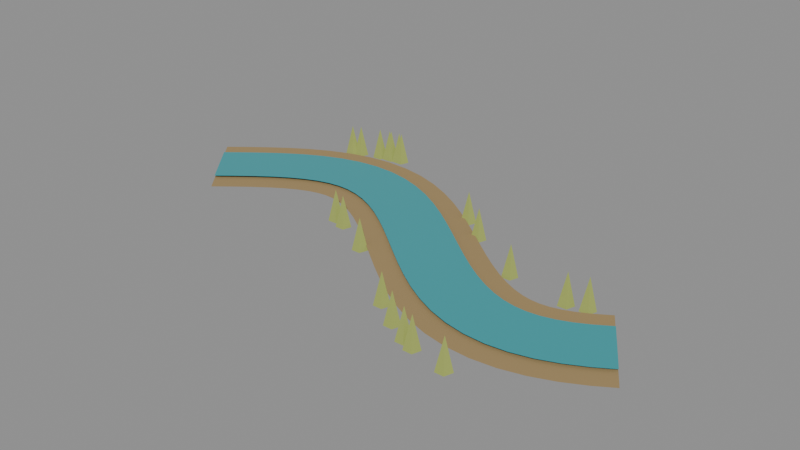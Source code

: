 # Source: FEATURE_FLOODPLAINS_GRASSLAND_v00.blend  (saved by Blender 5.2.44; exported with 4.5.12 LTS)
import bpy
from mathutils import Matrix  # noqa: F401  (used for matrix-valued properties, if any)

bpy.ops.wm.read_factory_settings(use_empty=True)
scene = bpy.context.scene
scene.name = 'FEATURE_FLOODPLAINS_GRASSLAND_v00'

# ---- materials (node trees are filled in below, after node groups)
mat_feature_silt = bpy.data.materials.new('Feature_silt')
mat_feature_silt.diffuse_color = (0.36, 0.25, 0.11, 1.0)
mat_feature_water = bpy.data.materials.new('Feature_water')
mat_feature_water.diffuse_color = (0.04, 0.35, 0.39, 1.0)
mat_feature_reeds = bpy.data.materials.new('Feature_reeds')
mat_feature_reeds.diffuse_color = (0.36, 0.42, 0.1, 1.0)

# ---- material node trees
mat_feature_silt.use_nodes = True; mat_feature_silt.node_tree.nodes.clear()
_N = mat_feature_silt.node_tree.nodes; _L = mat_feature_silt.node_tree.links
n0 = _N.new('ShaderNodeBsdfPrincipled'); n0.name = 'Principled BSDF'; n0.location = (-200, 100)
n0.inputs[0].default_value = (0.36, 0.25, 0.11, 1.0)
n0.inputs[2].default_value = 0.85
n0.inputs[10].default_value = 0.005
n1 = _N.new('ShaderNodeOutputMaterial'); n1.name = 'Material Output'; n1.location = (200, 100)
_L.new(n0.outputs[0], n1.inputs[0])
n1.is_active_output = True
mat_feature_water.use_nodes = True; mat_feature_water.node_tree.nodes.clear()
_N = mat_feature_water.node_tree.nodes; _L = mat_feature_water.node_tree.links
n0 = _N.new('ShaderNodeBsdfPrincipled'); n0.name = 'Principled BSDF'; n0.location = (-200, 100)
n0.inputs[0].default_value = (0.04, 0.35, 0.39, 1.0)
n0.inputs[2].default_value = 0.18
n0.inputs[10].default_value = 0.005
n1 = _N.new('ShaderNodeOutputMaterial'); n1.name = 'Material Output'; n1.location = (200, 100)
_L.new(n0.outputs[0], n1.inputs[0])
n1.is_active_output = True
mat_feature_reeds.use_nodes = True; mat_feature_reeds.node_tree.nodes.clear()
_N = mat_feature_reeds.node_tree.nodes; _L = mat_feature_reeds.node_tree.links
n0 = _N.new('ShaderNodeBsdfPrincipled'); n0.name = 'Principled BSDF'; n0.location = (-200, 100)
n0.inputs[0].default_value = (0.36, 0.42, 0.1, 1.0)
n0.inputs[2].default_value = 0.85
n0.inputs[10].default_value = 0.005
n1 = _N.new('ShaderNodeOutputMaterial'); n1.name = 'Material Output'; n1.location = (200, 100)
_L.new(n0.outputs[0], n1.inputs[0])
n1.is_active_output = True

# ---- meshes
me_alluvial_banks_003 = bpy.data.meshes.new('Alluvial_banks.003')
me_alluvial_banks_003.from_pydata([(-0.8799, 0.125, 0.017), (-0.6801, -0.125, 0.017), (-0.8268, 0.1674, 0.017), (-0.6292, -0.08433, 0.017), (-0.7713, 0.2101, 0.017), (-0.5807, -0.04689, 0.017), (-0.7133, 0.2515, 0.017), (-0.5347, -0.01404, 0.017), (-0.6522, 0.29, 0.017), (-0.4918, 0.01311, 0.017), (-0.5874, 0.324, 0.017), (-0.4526, 0.03386, 0.017), (-0.5186, 0.3517, 0.017), (-0.4174, 0.04813, 0.017), (-0.4459, 0.3708, 0.017), (-0.3861, 0.05648, 0.017), (-0.3705, 0.3796, 0.017), (-0.3575, 0.05985, 0.017), (-0.2944, 0.3769, 0.017), (-0.3296, 0.05885, 0.017), (-0.22, 0.3631, 0.017), (-0.3, 0.05327, 0.017), (-0.149, 0.3397, 0.017), (-0.267, 0.04227, 0.017), (-0.08215, 0.3089, 0.017), (-0.2299, 0.02502, 0.017), (-0.01915, 0.2725, 0.017), (-0.1888, 0.001242, 0.017), (0.04047, 0.2325, 0.017), (-0.1445, -0.02867, 0.017), (0.09724, 0.1903, 0.017), (-0.09724, -0.06382, 0.017), (0.1516, 0.1476, 0.017), (-0.04756, -0.1029, 0.017), (0.2036, 0.1058, 0.017), (0.004362, -0.1446, 0.017), (0.2535, 0.06642, 0.017), (0.05852, -0.1873, 0.017), (0.3009, 0.03096, 0.017), (0.1151, -0.2296, 0.017), (0.3455, 0.0006439, 0.017), (0.1745, -0.2699, 0.017), (0.3867, -0.02358, 0.017), (0.2373, -0.3065, 0.017), (0.4241, -0.04128, 0.017), (0.3039, -0.3378, 0.017), (0.4575, -0.05269, 0.017), (0.3745, -0.3618, 0.017), (0.4873, -0.05861, 0.017), (0.4487, -0.3763, 0.017), (0.5152, -0.05992, 0.017), (0.5248, -0.3798, 0.017), (0.5436, -0.05686, 0.017), (0.6004, -0.3718, 0.017), (0.5747, -0.04889, 0.017), (0.6733, -0.3533, 0.017), (0.6096, -0.03505, 0.017), (0.7424, -0.3262, 0.017), (0.6486, -0.01476, 0.017), (0.8074, -0.2925, 0.017), (0.6952, 0.01453, 0.017), (0.8648, -0.2568, 0.017)], [], [(0, 1, 3, 2), (2, 3, 5, 4), (4, 5, 7, 6), (6, 7, 9, 8), (8, 9, 11, 10), (10, 11, 13, 12), (12, 13, 15, 14), (14, 15, 17, 16), (16, 17, 19, 18), (18, 19, 21, 20), (20, 21, 23, 22), (22, 23, 25, 24), (24, 25, 27, 26), (26, 27, 29, 28), (28, 29, 31, 30), (30, 31, 33, 32), (32, 33, 35, 34), (34, 35, 37, 36), (36, 37, 39, 38), (38, 39, 41, 40), (40, 41, 43, 42), (42, 43, 45, 44), (44, 45, 47, 46), (46, 47, 49, 48), (48, 49, 51, 50), (50, 51, 53, 52), (52, 53, 55, 54), (54, 55, 57, 56), (56, 57, 59, 58), (58, 59, 61, 60)])
me_alluvial_banks_003.materials.append(mat_feature_silt)
me_alluvial_banks_003.update()
me_river_channel_003 = bpy.data.meshes.new('River_channel.003')
me_river_channel_003.from_pydata([(-0.8393, 0.07422, 0.025), (-0.7207, -0.07422, 0.025), (-0.7866, 0.1163, 0.025), (-0.6694, -0.03319, 0.025), (-0.7326, 0.1579, 0.025), (-0.6194, 0.005311, 0.025), (-0.677, 0.1975, 0.025), (-0.571, 0.03989, 0.025), (-0.6196, 0.2338, 0.025), (-0.5244, 0.06935, 0.025), (-0.56, 0.2651, 0.025), (-0.48, 0.0928, 0.025), (-0.4981, 0.29, 0.025), (-0.4379, 0.1098, 0.025), (-0.4338, 0.307, 0.025), (-0.3982, 0.1203, 0.025), (-0.3679, 0.3146, 0.025), (-0.3601, 0.1248, 0.025), (-0.3015, 0.3123, 0.025), (-0.3225, 0.1235, 0.025), (-0.2362, 0.3002, 0.025), (-0.2838, 0.1162, 0.025), (-0.173, 0.2793, 0.025), (-0.243, 0.1027, 0.025), (-0.1121, 0.2512, 0.025), (-0.1999, 0.08268, 0.025), (-0.05362, 0.2174, 0.025), (-0.1544, 0.05635, 0.025), (0.002901, 0.1794, 0.025), (-0.1069, 0.02437, 0.025), (0.05774, 0.1387, 0.025), (-0.05774, -0.0122, 0.025), (0.1111, 0.09668, 0.025), (-0.007114, -0.05206, 0.025), (0.1632, 0.05491, 0.025), (0.04484, -0.09376, 0.025), (0.2139, 0.01487, 0.025), (0.09812, -0.1358, 0.025), (0.2631, -0.02197, 0.025), (0.1529, -0.1767, 0.025), (0.3108, -0.0543, 0.025), (0.2092, -0.2149, 0.025), (0.3564, -0.08105, 0.025), (0.2676, -0.249, 0.025), (0.3997, -0.1015, 0.025), (0.3283, -0.2776, 0.025), (0.4406, -0.1155, 0.025), (0.3914, -0.299, 0.025), (0.4794, -0.1231, 0.025), (0.4566, -0.3118, 0.025), (0.5171, -0.1249, 0.025), (0.5229, -0.3148, 0.025), (0.5551, -0.1208, 0.025), (0.5889, -0.3078, 0.025), (0.5947, -0.1107, 0.025), (0.6533, -0.2915, 0.025), (0.6366, -0.09419, 0.025), (0.7154, -0.2671, 0.025), (0.6808, -0.07118, 0.025), (0.7752, -0.2361, 0.025), (0.7296, -0.04059, 0.025), (0.8304, -0.2017, 0.025)], [], [(0, 1, 3, 2), (2, 3, 5, 4), (4, 5, 7, 6), (6, 7, 9, 8), (8, 9, 11, 10), (10, 11, 13, 12), (12, 13, 15, 14), (14, 15, 17, 16), (16, 17, 19, 18), (18, 19, 21, 20), (20, 21, 23, 22), (22, 23, 25, 24), (24, 25, 27, 26), (26, 27, 29, 28), (28, 29, 31, 30), (30, 31, 33, 32), (32, 33, 35, 34), (34, 35, 37, 36), (36, 37, 39, 38), (38, 39, 41, 40), (40, 41, 43, 42), (42, 43, 45, 44), (44, 45, 47, 46), (46, 47, 49, 48), (48, 49, 51, 50), (50, 51, 53, 52), (52, 53, 55, 54), (54, 55, 57, 56), (56, 57, 59, 58), (58, 59, 61, 60)])
me_river_channel_003.materials.append(mat_feature_water)
me_river_channel_003.update()
me_cone_870 = bpy.data.meshes.new('Cone.870')
me_cone_870.from_pydata([(0.0, 0.025, -0.05), (0.02378, 0.007725, -0.05), (0.01469, -0.02023, -0.05), (-0.01469, -0.02023, -0.05), (-0.02378, 0.007725, -0.05), (0.0, 0.0, 0.05)], [], [(0, 5, 1), (1, 5, 2), (2, 5, 3), (0, 1, 2, 3, 4), (3, 5, 4), (4, 5, 0)])
_uv = me_cone_870.uv_layers.new(name='UVMap')
_uv.uv.foreach_set('vector', [0.25, 0.49, 0.25, 0.25, 0.4783, 0.3242, 0.4783, 0.3242, 0.25, 0.25, 0.3911, 0.05584, 0.3911, 0.05584, 0.25, 0.25, 0.1089, 0.05584, 0.75, 0.49, 0.9783, 0.3242, 0.8911, 0.05584, 0.6089, 0.05584, 0.5217, 0.3242, 0.1089, 0.05584, 0.25, 0.25, 0.02175, 0.3242, 0.02175, 0.3242, 0.25, 0.25, 0.25, 0.49])
me_cone_870.materials.append(mat_feature_reeds)
me_cone_870.update()
me_cone_871 = bpy.data.meshes.new('Cone.871')
me_cone_871.from_pydata([(0.0, 0.025, -0.05), (0.02378, 0.007725, -0.05), (0.01469, -0.02023, -0.05), (-0.01469, -0.02023, -0.05), (-0.02378, 0.007725, -0.05), (0.0, 0.0, 0.05)], [], [(0, 5, 1), (1, 5, 2), (2, 5, 3), (0, 1, 2, 3, 4), (3, 5, 4), (4, 5, 0)])
_uv = me_cone_871.uv_layers.new(name='UVMap')
_uv.uv.foreach_set('vector', [0.25, 0.49, 0.25, 0.25, 0.4783, 0.3242, 0.4783, 0.3242, 0.25, 0.25, 0.3911, 0.05584, 0.3911, 0.05584, 0.25, 0.25, 0.1089, 0.05584, 0.75, 0.49, 0.9783, 0.3242, 0.8911, 0.05584, 0.6089, 0.05584, 0.5217, 0.3242, 0.1089, 0.05584, 0.25, 0.25, 0.02175, 0.3242, 0.02175, 0.3242, 0.25, 0.25, 0.25, 0.49])
me_cone_871.materials.append(mat_feature_reeds)
me_cone_871.update()
me_cone_872 = bpy.data.meshes.new('Cone.872')
me_cone_872.from_pydata([(0.0, 0.025, -0.05), (0.02378, 0.007725, -0.05), (0.01469, -0.02023, -0.05), (-0.01469, -0.02023, -0.05), (-0.02378, 0.007725, -0.05), (0.0, 0.0, 0.05)], [], [(0, 5, 1), (1, 5, 2), (2, 5, 3), (0, 1, 2, 3, 4), (3, 5, 4), (4, 5, 0)])
_uv = me_cone_872.uv_layers.new(name='UVMap')
_uv.uv.foreach_set('vector', [0.25, 0.49, 0.25, 0.25, 0.4783, 0.3242, 0.4783, 0.3242, 0.25, 0.25, 0.3911, 0.05584, 0.3911, 0.05584, 0.25, 0.25, 0.1089, 0.05584, 0.75, 0.49, 0.9783, 0.3242, 0.8911, 0.05584, 0.6089, 0.05584, 0.5217, 0.3242, 0.1089, 0.05584, 0.25, 0.25, 0.02175, 0.3242, 0.02175, 0.3242, 0.25, 0.25, 0.25, 0.49])
me_cone_872.materials.append(mat_feature_reeds)
me_cone_872.update()
me_cone_873 = bpy.data.meshes.new('Cone.873')
me_cone_873.from_pydata([(0.0, 0.025, -0.05), (0.02378, 0.007725, -0.05), (0.01469, -0.02023, -0.05), (-0.01469, -0.02023, -0.05), (-0.02378, 0.007725, -0.05), (0.0, 0.0, 0.05)], [], [(0, 5, 1), (1, 5, 2), (2, 5, 3), (0, 1, 2, 3, 4), (3, 5, 4), (4, 5, 0)])
_uv = me_cone_873.uv_layers.new(name='UVMap')
_uv.uv.foreach_set('vector', [0.25, 0.49, 0.25, 0.25, 0.4783, 0.3242, 0.4783, 0.3242, 0.25, 0.25, 0.3911, 0.05584, 0.3911, 0.05584, 0.25, 0.25, 0.1089, 0.05584, 0.75, 0.49, 0.9783, 0.3242, 0.8911, 0.05584, 0.6089, 0.05584, 0.5217, 0.3242, 0.1089, 0.05584, 0.25, 0.25, 0.02175, 0.3242, 0.02175, 0.3242, 0.25, 0.25, 0.25, 0.49])
me_cone_873.materials.append(mat_feature_reeds)
me_cone_873.update()
me_cone_874 = bpy.data.meshes.new('Cone.874')
me_cone_874.from_pydata([(0.0, 0.025, -0.05), (0.02378, 0.007725, -0.05), (0.01469, -0.02023, -0.05), (-0.01469, -0.02023, -0.05), (-0.02378, 0.007725, -0.05), (0.0, 0.0, 0.05)], [], [(0, 5, 1), (1, 5, 2), (2, 5, 3), (0, 1, 2, 3, 4), (3, 5, 4), (4, 5, 0)])
_uv = me_cone_874.uv_layers.new(name='UVMap')
_uv.uv.foreach_set('vector', [0.25, 0.49, 0.25, 0.25, 0.4783, 0.3242, 0.4783, 0.3242, 0.25, 0.25, 0.3911, 0.05584, 0.3911, 0.05584, 0.25, 0.25, 0.1089, 0.05584, 0.75, 0.49, 0.9783, 0.3242, 0.8911, 0.05584, 0.6089, 0.05584, 0.5217, 0.3242, 0.1089, 0.05584, 0.25, 0.25, 0.02175, 0.3242, 0.02175, 0.3242, 0.25, 0.25, 0.25, 0.49])
me_cone_874.materials.append(mat_feature_reeds)
me_cone_874.update()
me_cone_875 = bpy.data.meshes.new('Cone.875')
me_cone_875.from_pydata([(0.0, 0.025, -0.05), (0.02378, 0.007725, -0.05), (0.01469, -0.02023, -0.05), (-0.01469, -0.02023, -0.05), (-0.02378, 0.007725, -0.05), (0.0, 0.0, 0.05)], [], [(0, 5, 1), (1, 5, 2), (2, 5, 3), (0, 1, 2, 3, 4), (3, 5, 4), (4, 5, 0)])
_uv = me_cone_875.uv_layers.new(name='UVMap')
_uv.uv.foreach_set('vector', [0.25, 0.49, 0.25, 0.25, 0.4783, 0.3242, 0.4783, 0.3242, 0.25, 0.25, 0.3911, 0.05584, 0.3911, 0.05584, 0.25, 0.25, 0.1089, 0.05584, 0.75, 0.49, 0.9783, 0.3242, 0.8911, 0.05584, 0.6089, 0.05584, 0.5217, 0.3242, 0.1089, 0.05584, 0.25, 0.25, 0.02175, 0.3242, 0.02175, 0.3242, 0.25, 0.25, 0.25, 0.49])
me_cone_875.materials.append(mat_feature_reeds)
me_cone_875.update()
me_cone_876 = bpy.data.meshes.new('Cone.876')
me_cone_876.from_pydata([(0.0, 0.025, -0.05), (0.02378, 0.007725, -0.05), (0.01469, -0.02023, -0.05), (-0.01469, -0.02023, -0.05), (-0.02378, 0.007725, -0.05), (0.0, 0.0, 0.05)], [], [(0, 5, 1), (1, 5, 2), (2, 5, 3), (0, 1, 2, 3, 4), (3, 5, 4), (4, 5, 0)])
_uv = me_cone_876.uv_layers.new(name='UVMap')
_uv.uv.foreach_set('vector', [0.25, 0.49, 0.25, 0.25, 0.4783, 0.3242, 0.4783, 0.3242, 0.25, 0.25, 0.3911, 0.05584, 0.3911, 0.05584, 0.25, 0.25, 0.1089, 0.05584, 0.75, 0.49, 0.9783, 0.3242, 0.8911, 0.05584, 0.6089, 0.05584, 0.5217, 0.3242, 0.1089, 0.05584, 0.25, 0.25, 0.02175, 0.3242, 0.02175, 0.3242, 0.25, 0.25, 0.25, 0.49])
me_cone_876.materials.append(mat_feature_reeds)
me_cone_876.update()
me_cone_877 = bpy.data.meshes.new('Cone.877')
me_cone_877.from_pydata([(0.0, 0.025, -0.05), (0.02378, 0.007725, -0.05), (0.01469, -0.02023, -0.05), (-0.01469, -0.02023, -0.05), (-0.02378, 0.007725, -0.05), (0.0, 0.0, 0.05)], [], [(0, 5, 1), (1, 5, 2), (2, 5, 3), (0, 1, 2, 3, 4), (3, 5, 4), (4, 5, 0)])
_uv = me_cone_877.uv_layers.new(name='UVMap')
_uv.uv.foreach_set('vector', [0.25, 0.49, 0.25, 0.25, 0.4783, 0.3242, 0.4783, 0.3242, 0.25, 0.25, 0.3911, 0.05584, 0.3911, 0.05584, 0.25, 0.25, 0.1089, 0.05584, 0.75, 0.49, 0.9783, 0.3242, 0.8911, 0.05584, 0.6089, 0.05584, 0.5217, 0.3242, 0.1089, 0.05584, 0.25, 0.25, 0.02175, 0.3242, 0.02175, 0.3242, 0.25, 0.25, 0.25, 0.49])
me_cone_877.materials.append(mat_feature_reeds)
me_cone_877.update()
me_cone_878 = bpy.data.meshes.new('Cone.878')
me_cone_878.from_pydata([(0.0, 0.025, -0.05), (0.02378, 0.007725, -0.05), (0.01469, -0.02023, -0.05), (-0.01469, -0.02023, -0.05), (-0.02378, 0.007725, -0.05), (0.0, 0.0, 0.05)], [], [(0, 5, 1), (1, 5, 2), (2, 5, 3), (0, 1, 2, 3, 4), (3, 5, 4), (4, 5, 0)])
_uv = me_cone_878.uv_layers.new(name='UVMap')
_uv.uv.foreach_set('vector', [0.25, 0.49, 0.25, 0.25, 0.4783, 0.3242, 0.4783, 0.3242, 0.25, 0.25, 0.3911, 0.05584, 0.3911, 0.05584, 0.25, 0.25, 0.1089, 0.05584, 0.75, 0.49, 0.9783, 0.3242, 0.8911, 0.05584, 0.6089, 0.05584, 0.5217, 0.3242, 0.1089, 0.05584, 0.25, 0.25, 0.02175, 0.3242, 0.02175, 0.3242, 0.25, 0.25, 0.25, 0.49])
me_cone_878.materials.append(mat_feature_reeds)
me_cone_878.update()
me_cone_879 = bpy.data.meshes.new('Cone.879')
me_cone_879.from_pydata([(0.0, 0.025, -0.05), (0.02378, 0.007725, -0.05), (0.01469, -0.02023, -0.05), (-0.01469, -0.02023, -0.05), (-0.02378, 0.007725, -0.05), (0.0, 0.0, 0.05)], [], [(0, 5, 1), (1, 5, 2), (2, 5, 3), (0, 1, 2, 3, 4), (3, 5, 4), (4, 5, 0)])
_uv = me_cone_879.uv_layers.new(name='UVMap')
_uv.uv.foreach_set('vector', [0.25, 0.49, 0.25, 0.25, 0.4783, 0.3242, 0.4783, 0.3242, 0.25, 0.25, 0.3911, 0.05584, 0.3911, 0.05584, 0.25, 0.25, 0.1089, 0.05584, 0.75, 0.49, 0.9783, 0.3242, 0.8911, 0.05584, 0.6089, 0.05584, 0.5217, 0.3242, 0.1089, 0.05584, 0.25, 0.25, 0.02175, 0.3242, 0.02175, 0.3242, 0.25, 0.25, 0.25, 0.49])
me_cone_879.materials.append(mat_feature_reeds)
me_cone_879.update()
me_cone_880 = bpy.data.meshes.new('Cone.880')
me_cone_880.from_pydata([(0.0, 0.025, -0.05), (0.02378, 0.007725, -0.05), (0.01469, -0.02023, -0.05), (-0.01469, -0.02023, -0.05), (-0.02378, 0.007725, -0.05), (0.0, 0.0, 0.05)], [], [(0, 5, 1), (1, 5, 2), (2, 5, 3), (0, 1, 2, 3, 4), (3, 5, 4), (4, 5, 0)])
_uv = me_cone_880.uv_layers.new(name='UVMap')
_uv.uv.foreach_set('vector', [0.25, 0.49, 0.25, 0.25, 0.4783, 0.3242, 0.4783, 0.3242, 0.25, 0.25, 0.3911, 0.05584, 0.3911, 0.05584, 0.25, 0.25, 0.1089, 0.05584, 0.75, 0.49, 0.9783, 0.3242, 0.8911, 0.05584, 0.6089, 0.05584, 0.5217, 0.3242, 0.1089, 0.05584, 0.25, 0.25, 0.02175, 0.3242, 0.02175, 0.3242, 0.25, 0.25, 0.25, 0.49])
me_cone_880.materials.append(mat_feature_reeds)
me_cone_880.update()
me_cone_881 = bpy.data.meshes.new('Cone.881')
me_cone_881.from_pydata([(0.0, 0.025, -0.05), (0.02378, 0.007725, -0.05), (0.01469, -0.02023, -0.05), (-0.01469, -0.02023, -0.05), (-0.02378, 0.007725, -0.05), (0.0, 0.0, 0.05)], [], [(0, 5, 1), (1, 5, 2), (2, 5, 3), (0, 1, 2, 3, 4), (3, 5, 4), (4, 5, 0)])
_uv = me_cone_881.uv_layers.new(name='UVMap')
_uv.uv.foreach_set('vector', [0.25, 0.49, 0.25, 0.25, 0.4783, 0.3242, 0.4783, 0.3242, 0.25, 0.25, 0.3911, 0.05584, 0.3911, 0.05584, 0.25, 0.25, 0.1089, 0.05584, 0.75, 0.49, 0.9783, 0.3242, 0.8911, 0.05584, 0.6089, 0.05584, 0.5217, 0.3242, 0.1089, 0.05584, 0.25, 0.25, 0.02175, 0.3242, 0.02175, 0.3242, 0.25, 0.25, 0.25, 0.49])
me_cone_881.materials.append(mat_feature_reeds)
me_cone_881.update()
me_cone_882 = bpy.data.meshes.new('Cone.882')
me_cone_882.from_pydata([(0.0, 0.025, -0.05), (0.02378, 0.007725, -0.05), (0.01469, -0.02023, -0.05), (-0.01469, -0.02023, -0.05), (-0.02378, 0.007725, -0.05), (0.0, 0.0, 0.05)], [], [(0, 5, 1), (1, 5, 2), (2, 5, 3), (0, 1, 2, 3, 4), (3, 5, 4), (4, 5, 0)])
_uv = me_cone_882.uv_layers.new(name='UVMap')
_uv.uv.foreach_set('vector', [0.25, 0.49, 0.25, 0.25, 0.4783, 0.3242, 0.4783, 0.3242, 0.25, 0.25, 0.3911, 0.05584, 0.3911, 0.05584, 0.25, 0.25, 0.1089, 0.05584, 0.75, 0.49, 0.9783, 0.3242, 0.8911, 0.05584, 0.6089, 0.05584, 0.5217, 0.3242, 0.1089, 0.05584, 0.25, 0.25, 0.02175, 0.3242, 0.02175, 0.3242, 0.25, 0.25, 0.25, 0.49])
me_cone_882.materials.append(mat_feature_reeds)
me_cone_882.update()
me_cone_883 = bpy.data.meshes.new('Cone.883')
me_cone_883.from_pydata([(0.0, 0.025, -0.05), (0.02378, 0.007725, -0.05), (0.01469, -0.02023, -0.05), (-0.01469, -0.02023, -0.05), (-0.02378, 0.007725, -0.05), (0.0, 0.0, 0.05)], [], [(0, 5, 1), (1, 5, 2), (2, 5, 3), (0, 1, 2, 3, 4), (3, 5, 4), (4, 5, 0)])
_uv = me_cone_883.uv_layers.new(name='UVMap')
_uv.uv.foreach_set('vector', [0.25, 0.49, 0.25, 0.25, 0.4783, 0.3242, 0.4783, 0.3242, 0.25, 0.25, 0.3911, 0.05584, 0.3911, 0.05584, 0.25, 0.25, 0.1089, 0.05584, 0.75, 0.49, 0.9783, 0.3242, 0.8911, 0.05584, 0.6089, 0.05584, 0.5217, 0.3242, 0.1089, 0.05584, 0.25, 0.25, 0.02175, 0.3242, 0.02175, 0.3242, 0.25, 0.25, 0.25, 0.49])
me_cone_883.materials.append(mat_feature_reeds)
me_cone_883.update()
me_cone_884 = bpy.data.meshes.new('Cone.884')
me_cone_884.from_pydata([(0.0, 0.025, -0.05), (0.02378, 0.007725, -0.05), (0.01469, -0.02023, -0.05), (-0.01469, -0.02023, -0.05), (-0.02378, 0.007725, -0.05), (0.0, 0.0, 0.05)], [], [(0, 5, 1), (1, 5, 2), (2, 5, 3), (0, 1, 2, 3, 4), (3, 5, 4), (4, 5, 0)])
_uv = me_cone_884.uv_layers.new(name='UVMap')
_uv.uv.foreach_set('vector', [0.25, 0.49, 0.25, 0.25, 0.4783, 0.3242, 0.4783, 0.3242, 0.25, 0.25, 0.3911, 0.05584, 0.3911, 0.05584, 0.25, 0.25, 0.1089, 0.05584, 0.75, 0.49, 0.9783, 0.3242, 0.8911, 0.05584, 0.6089, 0.05584, 0.5217, 0.3242, 0.1089, 0.05584, 0.25, 0.25, 0.02175, 0.3242, 0.02175, 0.3242, 0.25, 0.25, 0.25, 0.49])
me_cone_884.materials.append(mat_feature_reeds)
me_cone_884.update()
me_cone_885 = bpy.data.meshes.new('Cone.885')
me_cone_885.from_pydata([(0.0, 0.025, -0.05), (0.02378, 0.007725, -0.05), (0.01469, -0.02023, -0.05), (-0.01469, -0.02023, -0.05), (-0.02378, 0.007725, -0.05), (0.0, 0.0, 0.05)], [], [(0, 5, 1), (1, 5, 2), (2, 5, 3), (0, 1, 2, 3, 4), (3, 5, 4), (4, 5, 0)])
_uv = me_cone_885.uv_layers.new(name='UVMap')
_uv.uv.foreach_set('vector', [0.25, 0.49, 0.25, 0.25, 0.4783, 0.3242, 0.4783, 0.3242, 0.25, 0.25, 0.3911, 0.05584, 0.3911, 0.05584, 0.25, 0.25, 0.1089, 0.05584, 0.75, 0.49, 0.9783, 0.3242, 0.8911, 0.05584, 0.6089, 0.05584, 0.5217, 0.3242, 0.1089, 0.05584, 0.25, 0.25, 0.02175, 0.3242, 0.02175, 0.3242, 0.25, 0.25, 0.25, 0.49])
me_cone_885.materials.append(mat_feature_reeds)
me_cone_885.update()
me_cone_886 = bpy.data.meshes.new('Cone.886')
me_cone_886.from_pydata([(0.0, 0.025, -0.05), (0.02378, 0.007725, -0.05), (0.01469, -0.02023, -0.05), (-0.01469, -0.02023, -0.05), (-0.02378, 0.007725, -0.05), (0.0, 0.0, 0.05)], [], [(0, 5, 1), (1, 5, 2), (2, 5, 3), (0, 1, 2, 3, 4), (3, 5, 4), (4, 5, 0)])
_uv = me_cone_886.uv_layers.new(name='UVMap')
_uv.uv.foreach_set('vector', [0.25, 0.49, 0.25, 0.25, 0.4783, 0.3242, 0.4783, 0.3242, 0.25, 0.25, 0.3911, 0.05584, 0.3911, 0.05584, 0.25, 0.25, 0.1089, 0.05584, 0.75, 0.49, 0.9783, 0.3242, 0.8911, 0.05584, 0.6089, 0.05584, 0.5217, 0.3242, 0.1089, 0.05584, 0.25, 0.25, 0.02175, 0.3242, 0.02175, 0.3242, 0.25, 0.25, 0.25, 0.49])
me_cone_886.materials.append(mat_feature_reeds)
me_cone_886.update()
me_cone_887 = bpy.data.meshes.new('Cone.887')
me_cone_887.from_pydata([(0.0, 0.025, -0.05), (0.02378, 0.007725, -0.05), (0.01469, -0.02023, -0.05), (-0.01469, -0.02023, -0.05), (-0.02378, 0.007725, -0.05), (0.0, 0.0, 0.05)], [], [(0, 5, 1), (1, 5, 2), (2, 5, 3), (0, 1, 2, 3, 4), (3, 5, 4), (4, 5, 0)])
_uv = me_cone_887.uv_layers.new(name='UVMap')
_uv.uv.foreach_set('vector', [0.25, 0.49, 0.25, 0.25, 0.4783, 0.3242, 0.4783, 0.3242, 0.25, 0.25, 0.3911, 0.05584, 0.3911, 0.05584, 0.25, 0.25, 0.1089, 0.05584, 0.75, 0.49, 0.9783, 0.3242, 0.8911, 0.05584, 0.6089, 0.05584, 0.5217, 0.3242, 0.1089, 0.05584, 0.25, 0.25, 0.02175, 0.3242, 0.02175, 0.3242, 0.25, 0.25, 0.25, 0.49])
me_cone_887.materials.append(mat_feature_reeds)
me_cone_887.update()
me_cone_888 = bpy.data.meshes.new('Cone.888')
me_cone_888.from_pydata([(0.0, 0.025, -0.05), (0.02378, 0.007725, -0.05), (0.01469, -0.02023, -0.05), (-0.01469, -0.02023, -0.05), (-0.02378, 0.007725, -0.05), (0.0, 0.0, 0.05)], [], [(0, 5, 1), (1, 5, 2), (2, 5, 3), (0, 1, 2, 3, 4), (3, 5, 4), (4, 5, 0)])
_uv = me_cone_888.uv_layers.new(name='UVMap')
_uv.uv.foreach_set('vector', [0.25, 0.49, 0.25, 0.25, 0.4783, 0.3242, 0.4783, 0.3242, 0.25, 0.25, 0.3911, 0.05584, 0.3911, 0.05584, 0.25, 0.25, 0.1089, 0.05584, 0.75, 0.49, 0.9783, 0.3242, 0.8911, 0.05584, 0.6089, 0.05584, 0.5217, 0.3242, 0.1089, 0.05584, 0.25, 0.25, 0.02175, 0.3242, 0.02175, 0.3242, 0.25, 0.25, 0.25, 0.49])
me_cone_888.materials.append(mat_feature_reeds)
me_cone_888.update()
me_cone_889 = bpy.data.meshes.new('Cone.889')
me_cone_889.from_pydata([(0.0, 0.025, -0.05), (0.02378, 0.007725, -0.05), (0.01469, -0.02023, -0.05), (-0.01469, -0.02023, -0.05), (-0.02378, 0.007725, -0.05), (0.0, 0.0, 0.05)], [], [(0, 5, 1), (1, 5, 2), (2, 5, 3), (0, 1, 2, 3, 4), (3, 5, 4), (4, 5, 0)])
_uv = me_cone_889.uv_layers.new(name='UVMap')
_uv.uv.foreach_set('vector', [0.25, 0.49, 0.25, 0.25, 0.4783, 0.3242, 0.4783, 0.3242, 0.25, 0.25, 0.3911, 0.05584, 0.3911, 0.05584, 0.25, 0.25, 0.1089, 0.05584, 0.75, 0.49, 0.9783, 0.3242, 0.8911, 0.05584, 0.6089, 0.05584, 0.5217, 0.3242, 0.1089, 0.05584, 0.25, 0.25, 0.02175, 0.3242, 0.02175, 0.3242, 0.25, 0.25, 0.25, 0.49])
me_cone_889.materials.append(mat_feature_reeds)
me_cone_889.update()

# ---- objects
ob_feature_floodplains_grassland_v00 = bpy.data.objects.new('FEATURE_FLOODPLAINS_GRASSLAND_v00', None)
ob_alluvial_banks_003 = bpy.data.objects.new('Alluvial_banks.003', me_alluvial_banks_003)
ob_river_channel_003 = bpy.data.objects.new('River_channel.003', me_river_channel_003)
ob_riparian_grass_060 = bpy.data.objects.new('Riparian_grass.060', me_cone_870)
ob_riparian_grass_061 = bpy.data.objects.new('Riparian_grass.061', me_cone_871)
ob_riparian_grass_062 = bpy.data.objects.new('Riparian_grass.062', me_cone_872)
ob_riparian_grass_063 = bpy.data.objects.new('Riparian_grass.063', me_cone_873)
ob_riparian_grass_064 = bpy.data.objects.new('Riparian_grass.064', me_cone_874)
ob_riparian_grass_065 = bpy.data.objects.new('Riparian_grass.065', me_cone_875)
ob_riparian_grass_066 = bpy.data.objects.new('Riparian_grass.066', me_cone_876)
ob_riparian_grass_067 = bpy.data.objects.new('Riparian_grass.067', me_cone_877)
ob_riparian_grass_068 = bpy.data.objects.new('Riparian_grass.068', me_cone_878)
ob_riparian_grass_069 = bpy.data.objects.new('Riparian_grass.069', me_cone_879)
ob_riparian_grass_070 = bpy.data.objects.new('Riparian_grass.070', me_cone_880)
ob_riparian_grass_071 = bpy.data.objects.new('Riparian_grass.071', me_cone_881)
ob_riparian_grass_072 = bpy.data.objects.new('Riparian_grass.072', me_cone_882)
ob_riparian_grass_073 = bpy.data.objects.new('Riparian_grass.073', me_cone_883)
ob_riparian_grass_074 = bpy.data.objects.new('Riparian_grass.074', me_cone_884)
ob_riparian_grass_075 = bpy.data.objects.new('Riparian_grass.075', me_cone_885)
ob_riparian_grass_076 = bpy.data.objects.new('Riparian_grass.076', me_cone_886)
ob_riparian_grass_077 = bpy.data.objects.new('Riparian_grass.077', me_cone_887)
ob_riparian_grass_078 = bpy.data.objects.new('Riparian_grass.078', me_cone_888)
ob_riparian_grass_079 = bpy.data.objects.new('Riparian_grass.079', me_cone_889)

# ---- transforms, parenting, visibility, modifiers, constraints
ob_feature_floodplains_grassland_v00.location = (0.0, 0.0, 0.0)
ob_alluvial_banks_003.parent = ob_feature_floodplains_grassland_v00
ob_alluvial_banks_003.location = (0.0, 0.0, 0.0)
ob_river_channel_003.parent = ob_feature_floodplains_grassland_v00
ob_river_channel_003.location = (0.0, 0.0, 0.0)
ob_riparian_grass_060.parent = ob_feature_floodplains_grassland_v00
ob_riparian_grass_060.location = (-0.406, 0.4354, 0.05)
ob_riparian_grass_061.parent = ob_feature_floodplains_grassland_v00
ob_riparian_grass_061.location = (-0.4122, 0.4344, 0.05)
ob_riparian_grass_062.parent = ob_feature_floodplains_grassland_v00
ob_riparian_grass_062.location = (0.1857, -0.303, 0.05)
ob_riparian_grass_063.parent = ob_feature_floodplains_grassland_v00
ob_riparian_grass_063.location = (0.2696, -0.3606, 0.05)
ob_riparian_grass_064.parent = ob_feature_floodplains_grassland_v00
ob_riparian_grass_064.location = (0.6152, 0.01614, 0.05)
ob_riparian_grass_065.parent = ob_feature_floodplains_grassland_v00
ob_riparian_grass_065.location = (0.3399, -0.399, 0.05)
ob_riparian_grass_066.parent = ob_feature_floodplains_grassland_v00
ob_riparian_grass_066.location = (-0.1953, -0.03424, 0.05)
ob_riparian_grass_067.parent = ob_feature_floodplains_grassland_v00
ob_riparian_grass_067.location = (0.3794, -0.4155, 0.05)
ob_riparian_grass_068.parent = ob_feature_floodplains_grassland_v00
ob_riparian_grass_068.location = (-0.3748, 0.4391, 0.05)
ob_riparian_grass_069.parent = ob_feature_floodplains_grassland_v00
ob_riparian_grass_069.location = (-0.06118, -0.1116, 0.05)
ob_riparian_grass_070.parent = ob_feature_floodplains_grassland_v00
ob_riparian_grass_070.location = (0.4972, -0.4398, 0.05)
ob_riparian_grass_071.parent = ob_feature_floodplains_grassland_v00
ob_riparian_grass_071.location = (0.3577, 0.03305, 0.05)
ob_riparian_grass_072.parent = ob_feature_floodplains_grassland_v00
ob_riparian_grass_072.location = (-0.5381, 0.3901, 0.05)
ob_riparian_grass_073.parent = ob_feature_floodplains_grassland_v00
ob_riparian_grass_073.location = (0.5569, 0.003261, 0.05)
ob_riparian_grass_074.parent = ob_feature_floodplains_grassland_v00
ob_riparian_grass_074.location = (-0.2394, -0.01775, 0.05)
ob_riparian_grass_075.parent = ob_feature_floodplains_grassland_v00
ob_riparian_grass_075.location = (-0.5117, 0.4028, 0.05)
ob_riparian_grass_076.parent = ob_feature_floodplains_grassland_v00
ob_riparian_grass_076.location = (-0.3656, 0.4396, 0.05)
ob_riparian_grass_077.parent = ob_feature_floodplains_grassland_v00
ob_riparian_grass_077.location = (0.07409, 0.2246, 0.05)
ob_riparian_grass_078.parent = ob_feature_floodplains_grassland_v00
ob_riparian_grass_078.location = (0.162, 0.1549, 0.05)
ob_riparian_grass_079.parent = ob_feature_floodplains_grassland_v00
ob_riparian_grass_079.location = (-0.447, 0.4263, 0.05)

# ---- collection membership
scene.collection.objects.link(ob_feature_floodplains_grassland_v00)
scene.collection.objects.link(ob_alluvial_banks_003)
scene.collection.objects.link(ob_river_channel_003)
scene.collection.objects.link(ob_riparian_grass_060)
scene.collection.objects.link(ob_riparian_grass_061)
scene.collection.objects.link(ob_riparian_grass_062)
scene.collection.objects.link(ob_riparian_grass_063)
scene.collection.objects.link(ob_riparian_grass_064)
scene.collection.objects.link(ob_riparian_grass_065)
scene.collection.objects.link(ob_riparian_grass_066)
scene.collection.objects.link(ob_riparian_grass_067)
scene.collection.objects.link(ob_riparian_grass_068)
scene.collection.objects.link(ob_riparian_grass_069)
scene.collection.objects.link(ob_riparian_grass_070)
scene.collection.objects.link(ob_riparian_grass_071)
scene.collection.objects.link(ob_riparian_grass_072)
scene.collection.objects.link(ob_riparian_grass_073)
scene.collection.objects.link(ob_riparian_grass_074)
scene.collection.objects.link(ob_riparian_grass_075)
scene.collection.objects.link(ob_riparian_grass_076)
scene.collection.objects.link(ob_riparian_grass_077)
scene.collection.objects.link(ob_riparian_grass_078)
scene.collection.objects.link(ob_riparian_grass_079)

# ---- scene / render settings (as saved in the file)
scene.frame_start = 1; scene.frame_end = 250; scene.frame_set(1)
scene.render.engine = 'BLENDER_EEVEE_NEXT'
scene.render.image_settings.exr_codec = 'NONE'
scene.render.use_bake_clear = False
scene.render.bake_margin = 0
scene.render.bake_bias = 0.0
scene.render.bake_samples = 0
scene.render.simplify_subdivision_render = 0
scene.render.simplify_child_particles_render = 0.0
scene.render.compositor_device = 'GPU'
scene.eevee.use_volume_custom_range = False
scene.eevee.gtao_distance = 0.0
scene.eevee.use_fast_gi = False
scene.eevee.fast_gi_thickness_near = 0.1
scene.eevee.fast_gi_thickness_far = 0.0
scene.eevee.ray_tracing_options.screen_trace_thickness = 0.1
bpy.context.view_layer.update()

# ---- added for rendering (the .blend has no active camera and no usable light): camera, sun + grey world if the file has none
cam_auto = bpy.data.cameras.new('AutoCamera')
cam_auto.lens = 50.0
cam_auto.sensor_width = 36.0
cam_auto.clip_end = 1000.0
ob_auto_camera = bpy.data.objects.new('AutoCamera', cam_auto)
scene.collection.objects.link(ob_auto_camera)
ob_auto_camera.location = (1.82171, -2.19277, 1.5134)
ob_auto_camera.rotation_euler = (1.09748, -7.21219e-08, 0.694738)
scene.camera = ob_auto_camera
light_auto_sun = bpy.data.lights.new('AutoSun', 'SUN')
light_auto_sun.energy = 3.0
light_auto_sun.angle = 0.0523599
ob_auto_sun = bpy.data.objects.new('AutoSun', light_auto_sun)
scene.collection.objects.link(ob_auto_sun)
ob_auto_sun.rotation_euler = (0.872665, 0.174533, 0.523599)
if scene.world is None:
    world_auto = bpy.data.worlds.new('AutoWorld')
    world_auto.color = (0.3, 0.3, 0.3)
    scene.world = world_auto
bpy.context.view_layer.update()
